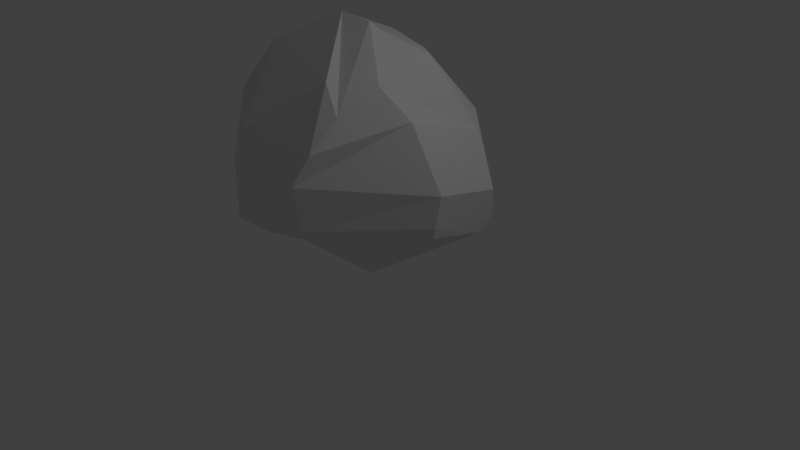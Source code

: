 # Source: boulder.blend  (saved by Blender 2.78.0; exported with 4.5.12 LTS)
import bpy
from mathutils import Matrix  # noqa: F401  (used for matrix-valued properties, if any)

bpy.ops.wm.read_factory_settings(use_empty=True)
scene = bpy.context.scene
scene.name = 'Scene'

# ---- collections
col_collection_1 = bpy.data.collections.new('Collection 1'); scene.collection.children.link(col_collection_1)

# ---- materials (node trees are filled in below, after node groups)
mat_material = bpy.data.materials.new('Material')
mat_material.alpha_threshold = 0.0
mat_material.use_transparent_shadow = False
mat_material.roughness = 0.5
mat_material.line_color = (0.0, 0.0, 0.0, 1.0)

# ---- material node trees

# ---- world
world_world = bpy.data.worlds.new('World'); scene.world = world_world
world_world.color = (0.05088, 0.05088, 0.05088)
world_world.use_sun_shadow = False
world_world.sun_shadow_jitter_overblur = 0.0
world_world.cycles.sampling_method = 'MANUAL'

# ---- cameras
cam_camera = bpy.data.cameras.new('Camera')
cam_camera.clip_end = 100.0
cam_camera.lens = 35.0
cam_camera.sensor_width = 32.0
cam_camera.sensor_height = 18.0
cam_camera.ortho_scale = 7.314
cam_camera.dof.focus_distance = 0.0
cam_camera.dof.aperture_fstop = 128.0

# ---- lights
light_lamp = bpy.data.lights.new('Lamp', 'POINT')
light_lamp.transmission_factor = 0.0
light_lamp.cutoff_distance = 30.0
light_lamp.energy = 100.0
light_lamp.shadow_buffer_clip_start = 1.001
light_lamp.shadow_soft_size = 0.1
light_lamp.shadow_maximum_resolution = 0.006
light_lamp.use_absolute_resolution = True

# ---- meshes
me_cube = bpy.data.meshes.new('Cube')
me_cube.from_pydata([(0.712, 0.284, -0.6782), (-0.6076, 0.2875, -0.8957), (0.7567, -0.1702, -0.5447), (-0.6107, -0.2992, -0.6576), (0.721, 0.3742, -0.581), (0.751, 0.3381, -0.3949), (0.5458, 0.4236, -0.09804), (0.3092, 0.222, 0.3658), (-0.6674, 0.5118, -0.7344), (-0.4754, 0.4542, -0.3889), (-0.6036, 0.4374, -0.2557), (-0.391, 0.3109, 0.3717), (-0.5839, -0.2399, 0.3634), (-0.7965, -0.35, 0.03838), (-0.6683, -0.2549, -0.2585), (-0.6358, -0.3089, -0.5447), (0.4189, -0.2672, 0.2899), (0.6021, -0.1978, 0.1206), (0.7985, -0.1579, -0.2734), (0.7722, -0.175, -0.4767), (0.2209, 0.3799, -0.8236), (-0.311, 0.5169, -0.8576), (0.3277, -0.4746, -0.6531), (-0.3333, -0.5415, -0.7755), (0.1094, 0.04198, 0.4924), (-0.2879, 0.06027, 0.5409), (-0.08503, -0.1011, 0.5989), (0.1413, -0.09046, 0.5752), (0.3303, -0.276, -0.9009), (-0.311, -0.3003, -0.9048), (0.1703, 0.3265, 0.3517), (-0.1137, 0.323, 0.4238), (0.3277, 0.6283, -0.05812), (-0.2827, 0.686, -0.06324), (0.2641, 0.6666, -0.2414), (-0.2625, 0.7271, -0.2385), (0.2639, 0.6927, -0.4841), (-0.3331, 0.7307, -0.594), (0.2641, -0.7216, -0.4929), (-0.3333, -0.7534, -0.6034), (0.2641, -0.7834, -0.2031), (-0.2625, -0.7976, -0.1974), (0.3277, -0.7009, -0.01983), (-0.2827, -0.7091, -0.02213), (0.3614, -0.5267, 0.1582), (0.2315, -0.4903, 0.3237)], [], [(29, 23, 3), (12, 45, 26), (29, 21, 20, 28), (27, 44, 16), (32, 30, 7, 6), (4, 5, 18, 19), (13, 10, 9, 14), (24, 25, 26, 27), (25, 11, 12, 26), (5, 6, 17, 18), (16, 7, 24, 27), (37, 21, 1, 8), (10, 13, 12, 11), (15, 14, 9, 8), (16, 17, 6, 7), (19, 38, 22, 2), (25, 31, 11), (16, 44, 42, 17), (33, 35, 9, 10), (45, 43, 42, 44), (42, 43, 41, 40), (13, 14, 41, 43), (17, 42, 40, 18), (40, 41, 39, 38), (14, 15, 39, 41), (18, 40, 38, 19), (38, 39, 23, 22), (15, 3, 23, 39), (4, 36, 34, 5), (36, 37, 35, 34), (35, 37, 8, 9), (5, 34, 32, 6), (34, 35, 33, 32), (33, 31, 30, 32), (31, 33, 10, 11), (7, 30, 24), (30, 31, 25, 24), (29, 3, 1, 21), (12, 13, 43, 45), (22, 28, 2), (28, 20, 0, 2), (22, 23, 29, 28), (0, 20, 36, 4), (20, 21, 37, 36), (44, 27, 26, 45), (19, 2, 0, 4), (3, 15, 8, 1)])
me_cube.materials.append(mat_material)
me_cube.use_remesh_preserve_volume = False
me_cube.use_remesh_preserve_attributes = False
me_cube.use_mirror_vertex_groups = False
me_cube.update()

# ---- objects
ob_cube = bpy.data.objects.new('Cube', me_cube)
ob_lamp = bpy.data.objects.new('Lamp', light_lamp)
ob_camera = bpy.data.objects.new('Camera', cam_camera)

# ---- transforms, parenting, visibility, modifiers, constraints
ob_cube.location = (0.0, 0.0, 1.95)
ob_cube.scale = (1.946, 1.946, 1.946)
ob_cube.lock_rotations_4d = False
ob_cube.empty_display_type = 'ARROWS'
ob_cube.lineart.crease_threshold = 0.0
ob_lamp.location = (4.076, 1.005, 5.904)
ob_lamp.rotation_euler = (0.6503, 0.05522, 1.866)
ob_lamp.lock_rotations_4d = False
ob_lamp.empty_display_type = 'ARROWS'
ob_lamp.color = (0.0, 0.0, 0.0, 0.0)
ob_lamp.lineart.crease_threshold = 0.0
ob_camera.location = (7.481, -6.508, 5.344)
ob_camera.rotation_euler = (1.109, 0.0, 0.8149)
ob_camera.lock_rotations_4d = False
ob_camera.empty_display_type = 'ARROWS'
ob_camera.color = (0.0, 0.0, 0.0, 0.0)
ob_camera.display_type = 'WIRE'
ob_camera.lineart.crease_threshold = 0.0

# ---- collection membership
col_collection_1.objects.link(ob_cube)
col_collection_1.objects.link(ob_lamp)
col_collection_1.objects.link(ob_camera)

# ---- scene / render settings (as saved in the file)
scene.camera = ob_camera
scene.frame_start = 1; scene.frame_end = 250; scene.frame_set(1)
scene.render.engine = 'BLENDER_EEVEE_NEXT'
scene.render.resolution_percentage = 50
scene.render.dither_intensity = 0.0
scene.cycles.use_denoising = False
scene.cycles.samples = 128
scene.cycles.sampling_pattern = 'TABULATED_SOBOL'
scene.cycles.light_sampling_threshold = 0.0
scene.cycles.use_adaptive_sampling = False
scene.cycles.use_light_tree = False
scene.cycles.blur_glossy = 0.0
scene.cycles.sample_clamp_indirect = 0.0
scene.view_settings.view_transform = 'Standard'
bpy.context.view_layer.update()
